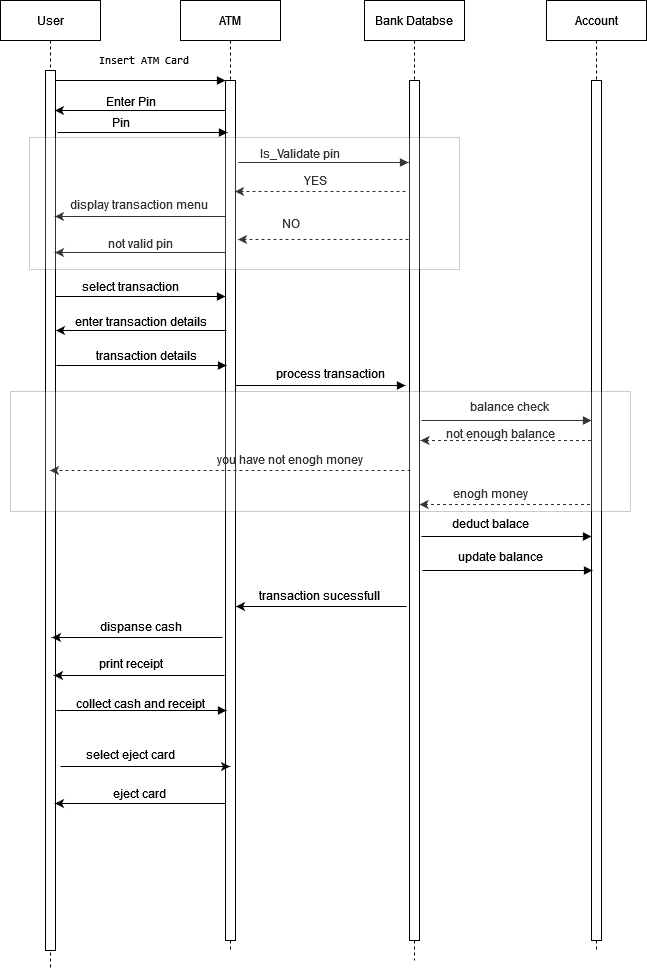

The diagram above was exported from draw.io. Its source (the exported page's mxGraphModel, read from the mxfile embedded in the PNG):
<mxGraphModel dx="880" dy="442" grid="1" gridSize="10" guides="1" tooltips="1" connect="1" arrows="1" fold="1" page="1" pageScale="1" pageWidth="850" pageHeight="1100" math="0" shadow="0">
  <root>
    <mxCell id="0" />
    <mxCell id="1" parent="0" />
    <mxCell id="aM9ryv3xv72pqoxQDRHE-1" value="User" style="shape=umlLifeline;perimeter=lifelinePerimeter;whiteSpace=wrap;html=1;container=0;dropTarget=0;collapsible=0;recursiveResize=0;outlineConnect=0;portConstraint=eastwest;newEdgeStyle={&quot;edgeStyle&quot;:&quot;elbowEdgeStyle&quot;,&quot;elbow&quot;:&quot;vertical&quot;,&quot;curved&quot;:0,&quot;rounded&quot;:0};" parent="1" vertex="1">
      <mxGeometry x="40" y="40" width="100" height="970" as="geometry" />
    </mxCell>
    <mxCell id="aM9ryv3xv72pqoxQDRHE-2" value="" style="html=1;points=[];perimeter=orthogonalPerimeter;outlineConnect=0;targetShapes=umlLifeline;portConstraint=eastwest;newEdgeStyle={&quot;edgeStyle&quot;:&quot;elbowEdgeStyle&quot;,&quot;elbow&quot;:&quot;vertical&quot;,&quot;curved&quot;:0,&quot;rounded&quot;:0};" parent="aM9ryv3xv72pqoxQDRHE-1" vertex="1">
      <mxGeometry x="45" y="70" width="10" height="880" as="geometry" />
    </mxCell>
    <mxCell id="aM9ryv3xv72pqoxQDRHE-5" value="ATM" style="shape=umlLifeline;perimeter=lifelinePerimeter;whiteSpace=wrap;html=1;container=0;dropTarget=0;collapsible=0;recursiveResize=0;outlineConnect=0;portConstraint=eastwest;newEdgeStyle={&quot;edgeStyle&quot;:&quot;elbowEdgeStyle&quot;,&quot;elbow&quot;:&quot;vertical&quot;,&quot;curved&quot;:0,&quot;rounded&quot;:0};" parent="1" vertex="1">
      <mxGeometry x="220" y="40" width="100" height="950" as="geometry" />
    </mxCell>
    <mxCell id="aM9ryv3xv72pqoxQDRHE-6" value="" style="html=1;points=[];perimeter=orthogonalPerimeter;outlineConnect=0;targetShapes=umlLifeline;portConstraint=eastwest;newEdgeStyle={&quot;edgeStyle&quot;:&quot;elbowEdgeStyle&quot;,&quot;elbow&quot;:&quot;vertical&quot;,&quot;curved&quot;:0,&quot;rounded&quot;:0};" parent="aM9ryv3xv72pqoxQDRHE-5" vertex="1">
      <mxGeometry x="45" y="80" width="10" height="860" as="geometry" />
    </mxCell>
    <mxCell id="aM9ryv3xv72pqoxQDRHE-7" value="&lt;pre&gt;&lt;code class=&quot;!whitespace-pre hljs language-plantuml&quot;&gt; Insert ATM Card&lt;/code&gt;&lt;/pre&gt;" style="html=1;verticalAlign=bottom;endArrow=block;edgeStyle=elbowEdgeStyle;elbow=vertical;curved=0;rounded=0;" parent="1" source="aM9ryv3xv72pqoxQDRHE-2" target="aM9ryv3xv72pqoxQDRHE-6" edge="1">
      <mxGeometry relative="1" as="geometry">
        <mxPoint x="195" y="130" as="sourcePoint" />
        <Array as="points">
          <mxPoint x="180" y="120" />
        </Array>
      </mxGeometry>
    </mxCell>
    <mxCell id="2I_q-9iruc8EAmFyi0lh-1" value="Bank Databse" style="shape=umlLifeline;perimeter=lifelinePerimeter;whiteSpace=wrap;html=1;container=0;dropTarget=0;collapsible=0;recursiveResize=0;outlineConnect=0;portConstraint=eastwest;newEdgeStyle={&quot;edgeStyle&quot;:&quot;elbowEdgeStyle&quot;,&quot;elbow&quot;:&quot;vertical&quot;,&quot;curved&quot;:0,&quot;rounded&quot;:0};" parent="1" vertex="1">
      <mxGeometry x="404" y="40" width="100" height="960" as="geometry" />
    </mxCell>
    <mxCell id="2I_q-9iruc8EAmFyi0lh-2" value="" style="html=1;points=[];perimeter=orthogonalPerimeter;outlineConnect=0;targetShapes=umlLifeline;portConstraint=eastwest;newEdgeStyle={&quot;edgeStyle&quot;:&quot;elbowEdgeStyle&quot;,&quot;elbow&quot;:&quot;vertical&quot;,&quot;curved&quot;:0,&quot;rounded&quot;:0};" parent="2I_q-9iruc8EAmFyi0lh-1" vertex="1">
      <mxGeometry x="45" y="80" width="10" height="860" as="geometry" />
    </mxCell>
    <mxCell id="2I_q-9iruc8EAmFyi0lh-3" value="Account" style="shape=umlLifeline;perimeter=lifelinePerimeter;whiteSpace=wrap;html=1;container=0;dropTarget=0;collapsible=0;recursiveResize=0;outlineConnect=0;portConstraint=eastwest;newEdgeStyle={&quot;edgeStyle&quot;:&quot;elbowEdgeStyle&quot;,&quot;elbow&quot;:&quot;vertical&quot;,&quot;curved&quot;:0,&quot;rounded&quot;:0};" parent="1" vertex="1">
      <mxGeometry x="586" y="40" width="100" height="950" as="geometry" />
    </mxCell>
    <mxCell id="2I_q-9iruc8EAmFyi0lh-4" value="" style="html=1;points=[];perimeter=orthogonalPerimeter;outlineConnect=0;targetShapes=umlLifeline;portConstraint=eastwest;newEdgeStyle={&quot;edgeStyle&quot;:&quot;elbowEdgeStyle&quot;,&quot;elbow&quot;:&quot;vertical&quot;,&quot;curved&quot;:0,&quot;rounded&quot;:0};" parent="2I_q-9iruc8EAmFyi0lh-3" vertex="1">
      <mxGeometry x="45" y="80" width="10" height="860" as="geometry" />
    </mxCell>
    <mxCell id="2I_q-9iruc8EAmFyi0lh-5" value="" style="endArrow=classic;html=1;rounded=0;" parent="1" edge="1">
      <mxGeometry width="50" height="50" relative="1" as="geometry">
        <mxPoint x="265" y="150" as="sourcePoint" />
        <mxPoint x="94.5" y="150" as="targetPoint" />
      </mxGeometry>
    </mxCell>
    <mxCell id="2I_q-9iruc8EAmFyi0lh-6" value="Enter Pin" style="text;html=1;align=center;verticalAlign=middle;resizable=0;points=[];autosize=1;strokeColor=none;fillColor=none;" parent="1" vertex="1">
      <mxGeometry x="135" y="126" width="70" height="30" as="geometry" />
    </mxCell>
    <mxCell id="2I_q-9iruc8EAmFyi0lh-7" value="" style="html=1;verticalAlign=bottom;endArrow=block;edgeStyle=elbowEdgeStyle;elbow=vertical;curved=0;rounded=0;" parent="1" edge="1">
      <mxGeometry relative="1" as="geometry">
        <mxPoint x="97" y="172" as="sourcePoint" />
        <Array as="points">
          <mxPoint x="182" y="172" />
        </Array>
        <mxPoint x="267" y="172" as="targetPoint" />
      </mxGeometry>
    </mxCell>
    <mxCell id="2I_q-9iruc8EAmFyi0lh-8" value="Pin" style="text;html=1;align=center;verticalAlign=middle;resizable=0;points=[];autosize=1;strokeColor=none;fillColor=none;" parent="1" vertex="1">
      <mxGeometry x="140" y="147" width="40" height="30" as="geometry" />
    </mxCell>
    <mxCell id="2I_q-9iruc8EAmFyi0lh-9" value="" style="html=1;verticalAlign=bottom;endArrow=block;edgeStyle=elbowEdgeStyle;elbow=vertical;curved=0;rounded=0;" parent="1" edge="1">
      <mxGeometry relative="1" as="geometry">
        <mxPoint x="278" y="202" as="sourcePoint" />
        <Array as="points">
          <mxPoint x="363" y="202" />
        </Array>
        <mxPoint x="448" y="202" as="targetPoint" />
      </mxGeometry>
    </mxCell>
    <mxCell id="2I_q-9iruc8EAmFyi0lh-10" value="Is_Validate pin" style="text;html=1;align=center;verticalAlign=middle;resizable=0;points=[];autosize=1;strokeColor=none;fillColor=none;" parent="1" vertex="1">
      <mxGeometry x="289" y="178" width="100" height="30" as="geometry" />
    </mxCell>
    <mxCell id="2I_q-9iruc8EAmFyi0lh-12" value="" style="endArrow=classic;html=1;rounded=0;dashed=1;" parent="1" edge="1">
      <mxGeometry width="50" height="50" relative="1" as="geometry">
        <mxPoint x="445" y="231" as="sourcePoint" />
        <mxPoint x="274.5" y="231" as="targetPoint" />
      </mxGeometry>
    </mxCell>
    <mxCell id="2I_q-9iruc8EAmFyi0lh-13" value="YES" style="text;html=1;align=center;verticalAlign=middle;resizable=0;points=[];autosize=1;strokeColor=none;fillColor=none;" parent="1" vertex="1">
      <mxGeometry x="330" y="205" width="50" height="30" as="geometry" />
    </mxCell>
    <mxCell id="2I_q-9iruc8EAmFyi0lh-14" value="" style="endArrow=classic;html=1;rounded=0;" parent="1" edge="1">
      <mxGeometry width="50" height="50" relative="1" as="geometry">
        <mxPoint x="265" y="256" as="sourcePoint" />
        <mxPoint x="94.5" y="256" as="targetPoint" />
      </mxGeometry>
    </mxCell>
    <mxCell id="2I_q-9iruc8EAmFyi0lh-15" value="display transaction menu" style="text;html=1;align=center;verticalAlign=middle;resizable=0;points=[];autosize=1;strokeColor=none;fillColor=none;" parent="1" vertex="1">
      <mxGeometry x="98" y="229" width="160" height="30" as="geometry" />
    </mxCell>
    <mxCell id="2I_q-9iruc8EAmFyi0lh-17" value="" style="html=1;verticalAlign=bottom;endArrow=block;edgeStyle=elbowEdgeStyle;elbow=vertical;curved=0;rounded=0;" parent="1" edge="1">
      <mxGeometry relative="1" as="geometry">
        <mxPoint x="95" y="336" as="sourcePoint" />
        <Array as="points">
          <mxPoint x="180" y="336" />
        </Array>
        <mxPoint x="265" y="336" as="targetPoint" />
      </mxGeometry>
    </mxCell>
    <mxCell id="2I_q-9iruc8EAmFyi0lh-18" value="select transaction" style="text;html=1;align=center;verticalAlign=middle;resizable=0;points=[];autosize=1;strokeColor=none;fillColor=none;" parent="1" vertex="1">
      <mxGeometry x="110" y="311" width="120" height="30" as="geometry" />
    </mxCell>
    <mxCell id="2I_q-9iruc8EAmFyi0lh-19" value="" style="endArrow=classic;html=1;rounded=0;dashed=1;" parent="1" edge="1">
      <mxGeometry width="50" height="50" relative="1" as="geometry">
        <mxPoint x="448" y="279" as="sourcePoint" />
        <mxPoint x="277.5" y="279" as="targetPoint" />
      </mxGeometry>
    </mxCell>
    <mxCell id="2I_q-9iruc8EAmFyi0lh-20" value="NO" style="text;html=1;align=center;verticalAlign=middle;resizable=0;points=[];autosize=1;strokeColor=none;fillColor=none;" parent="1" vertex="1">
      <mxGeometry x="310" y="248" width="40" height="30" as="geometry" />
    </mxCell>
    <mxCell id="2I_q-9iruc8EAmFyi0lh-21" value="" style="endArrow=classic;html=1;rounded=0;" parent="1" edge="1">
      <mxGeometry width="50" height="50" relative="1" as="geometry">
        <mxPoint x="265" y="292" as="sourcePoint" />
        <mxPoint x="94.5" y="292" as="targetPoint" />
      </mxGeometry>
    </mxCell>
    <mxCell id="2I_q-9iruc8EAmFyi0lh-22" value="not valid pin" style="text;html=1;align=center;verticalAlign=middle;resizable=0;points=[];autosize=1;strokeColor=none;fillColor=none;" parent="1" vertex="1">
      <mxGeometry x="135" y="268" width="90" height="30" as="geometry" />
    </mxCell>
    <mxCell id="2I_q-9iruc8EAmFyi0lh-27" value="" style="endArrow=classic;html=1;rounded=0;" parent="1" edge="1">
      <mxGeometry width="50" height="50" relative="1" as="geometry">
        <mxPoint x="262" y="677" as="sourcePoint" />
        <mxPoint x="91.5" y="677" as="targetPoint" />
      </mxGeometry>
    </mxCell>
    <mxCell id="2I_q-9iruc8EAmFyi0lh-28" value="" style="endArrow=classic;html=1;rounded=0;" parent="1" edge="1">
      <mxGeometry width="50" height="50" relative="1" as="geometry">
        <mxPoint x="264" y="715" as="sourcePoint" />
        <mxPoint x="93.5" y="715" as="targetPoint" />
      </mxGeometry>
    </mxCell>
    <mxCell id="2I_q-9iruc8EAmFyi0lh-30" value="" style="endArrow=classic;html=1;rounded=0;" parent="1" edge="1">
      <mxGeometry width="50" height="50" relative="1" as="geometry">
        <mxPoint x="446" y="646" as="sourcePoint" />
        <mxPoint x="275.5" y="646" as="targetPoint" />
      </mxGeometry>
    </mxCell>
    <mxCell id="2I_q-9iruc8EAmFyi0lh-31" value="" style="endArrow=classic;html=1;rounded=0;dashed=1;" parent="1" edge="1">
      <mxGeometry width="50" height="50" relative="1" as="geometry">
        <mxPoint x="630.5" y="480" as="sourcePoint" />
        <mxPoint x="460" y="480" as="targetPoint" />
      </mxGeometry>
    </mxCell>
    <mxCell id="2I_q-9iruc8EAmFyi0lh-32" value="" style="endArrow=classic;html=1;rounded=0;" parent="1" edge="1">
      <mxGeometry width="50" height="50" relative="1" as="geometry">
        <mxPoint x="266" y="370" as="sourcePoint" />
        <mxPoint x="95.5" y="370" as="targetPoint" />
      </mxGeometry>
    </mxCell>
    <mxCell id="2I_q-9iruc8EAmFyi0lh-33" value="enter transaction details" style="text;html=1;align=center;verticalAlign=middle;resizable=0;points=[];autosize=1;strokeColor=none;fillColor=none;" parent="1" vertex="1">
      <mxGeometry x="100" y="346" width="160" height="30" as="geometry" />
    </mxCell>
    <mxCell id="2I_q-9iruc8EAmFyi0lh-37" value="" style="html=1;verticalAlign=bottom;endArrow=block;edgeStyle=elbowEdgeStyle;elbow=vertical;curved=0;rounded=0;" parent="1" edge="1">
      <mxGeometry relative="1" as="geometry">
        <mxPoint x="461" y="576" as="sourcePoint" />
        <Array as="points">
          <mxPoint x="546" y="576" />
        </Array>
        <mxPoint x="631" y="576" as="targetPoint" />
      </mxGeometry>
    </mxCell>
    <mxCell id="2I_q-9iruc8EAmFyi0lh-38" value="" style="html=1;verticalAlign=bottom;endArrow=block;edgeStyle=elbowEdgeStyle;elbow=vertical;curved=0;rounded=0;" parent="1" edge="1">
      <mxGeometry relative="1" as="geometry">
        <mxPoint x="96" y="750" as="sourcePoint" />
        <Array as="points">
          <mxPoint x="181" y="750" />
        </Array>
        <mxPoint x="266" y="750" as="targetPoint" />
      </mxGeometry>
    </mxCell>
    <mxCell id="2I_q-9iruc8EAmFyi0lh-39" value="" style="html=1;verticalAlign=bottom;endArrow=block;edgeStyle=elbowEdgeStyle;elbow=vertical;curved=0;rounded=0;" parent="1" edge="1">
      <mxGeometry relative="1" as="geometry">
        <mxPoint x="96" y="405" as="sourcePoint" />
        <Array as="points">
          <mxPoint x="181" y="405" />
        </Array>
        <mxPoint x="266" y="405" as="targetPoint" />
      </mxGeometry>
    </mxCell>
    <mxCell id="2I_q-9iruc8EAmFyi0lh-40" value="transaction details" style="text;html=1;align=center;verticalAlign=middle;resizable=0;points=[];autosize=1;strokeColor=none;fillColor=none;" parent="1" vertex="1">
      <mxGeometry x="126" y="380" width="120" height="30" as="geometry" />
    </mxCell>
    <mxCell id="2I_q-9iruc8EAmFyi0lh-41" value="" style="html=1;verticalAlign=bottom;endArrow=block;edgeStyle=elbowEdgeStyle;elbow=vertical;curved=0;rounded=0;" parent="1" edge="1">
      <mxGeometry relative="1" as="geometry">
        <mxPoint x="275" y="425" as="sourcePoint" />
        <Array as="points">
          <mxPoint x="360" y="425" />
        </Array>
        <mxPoint x="445" y="425" as="targetPoint" />
      </mxGeometry>
    </mxCell>
    <mxCell id="2I_q-9iruc8EAmFyi0lh-42" value="process transaction" style="text;html=1;align=center;verticalAlign=middle;resizable=0;points=[];autosize=1;strokeColor=none;fillColor=none;" parent="1" vertex="1">
      <mxGeometry x="305" y="398" width="130" height="30" as="geometry" />
    </mxCell>
    <mxCell id="2I_q-9iruc8EAmFyi0lh-43" value="" style="html=1;verticalAlign=bottom;endArrow=block;edgeStyle=elbowEdgeStyle;elbow=vertical;curved=0;rounded=0;" parent="1" edge="1">
      <mxGeometry relative="1" as="geometry">
        <mxPoint x="461" y="460" as="sourcePoint" />
        <Array as="points">
          <mxPoint x="546" y="460" />
        </Array>
        <mxPoint x="631" y="460" as="targetPoint" />
      </mxGeometry>
    </mxCell>
    <mxCell id="2I_q-9iruc8EAmFyi0lh-44" value="balance check" style="text;html=1;align=center;verticalAlign=middle;resizable=0;points=[];autosize=1;strokeColor=none;fillColor=none;" parent="1" vertex="1">
      <mxGeometry x="499" y="431" width="100" height="30" as="geometry" />
    </mxCell>
    <mxCell id="2I_q-9iruc8EAmFyi0lh-45" value="not enough balance" style="text;html=1;align=center;verticalAlign=middle;resizable=0;points=[];autosize=1;strokeColor=none;fillColor=none;" parent="1" vertex="1">
      <mxGeometry x="475" y="458" width="130" height="30" as="geometry" />
    </mxCell>
    <mxCell id="2I_q-9iruc8EAmFyi0lh-46" value="" style="endArrow=classic;html=1;rounded=0;dashed=1;" parent="1" target="aM9ryv3xv72pqoxQDRHE-1" edge="1">
      <mxGeometry width="50" height="50" relative="1" as="geometry">
        <mxPoint x="450" y="510" as="sourcePoint" />
        <mxPoint x="500" y="460" as="targetPoint" />
      </mxGeometry>
    </mxCell>
    <mxCell id="2I_q-9iruc8EAmFyi0lh-47" value="you have not enogh money" style="text;html=1;align=center;verticalAlign=middle;resizable=0;points=[];autosize=1;strokeColor=none;fillColor=none;" parent="1" vertex="1">
      <mxGeometry x="244" y="484" width="170" height="30" as="geometry" />
    </mxCell>
    <mxCell id="2I_q-9iruc8EAmFyi0lh-48" value="" style="endArrow=classic;html=1;rounded=0;dashed=1;" parent="1" edge="1">
      <mxGeometry width="50" height="50" relative="1" as="geometry">
        <mxPoint x="629.5" y="544" as="sourcePoint" />
        <mxPoint x="459" y="544" as="targetPoint" />
      </mxGeometry>
    </mxCell>
    <mxCell id="2I_q-9iruc8EAmFyi0lh-49" value="enogh money" style="text;html=1;align=center;verticalAlign=middle;resizable=0;points=[];autosize=1;strokeColor=none;fillColor=none;" parent="1" vertex="1">
      <mxGeometry x="480" y="518" width="100" height="30" as="geometry" />
    </mxCell>
    <mxCell id="2I_q-9iruc8EAmFyi0lh-51" value="deduct balace" style="text;html=1;align=center;verticalAlign=middle;resizable=0;points=[];autosize=1;strokeColor=none;fillColor=none;" parent="1" vertex="1">
      <mxGeometry x="480" y="548" width="100" height="30" as="geometry" />
    </mxCell>
    <mxCell id="2I_q-9iruc8EAmFyi0lh-52" value="update balance" style="text;html=1;align=center;verticalAlign=middle;resizable=0;points=[];autosize=1;strokeColor=none;fillColor=none;" parent="1" vertex="1">
      <mxGeometry x="485" y="581" width="110" height="30" as="geometry" />
    </mxCell>
    <mxCell id="2I_q-9iruc8EAmFyi0lh-53" value="" style="html=1;verticalAlign=bottom;endArrow=block;edgeStyle=elbowEdgeStyle;elbow=vertical;curved=0;rounded=0;" parent="1" edge="1">
      <mxGeometry relative="1" as="geometry">
        <mxPoint x="462" y="610" as="sourcePoint" />
        <Array as="points">
          <mxPoint x="547" y="610" />
        </Array>
        <mxPoint x="632" y="610" as="targetPoint" />
      </mxGeometry>
    </mxCell>
    <mxCell id="2I_q-9iruc8EAmFyi0lh-54" value="transaction sucessfull" style="text;html=1;align=center;verticalAlign=middle;resizable=0;points=[];autosize=1;strokeColor=none;fillColor=none;" parent="1" vertex="1">
      <mxGeometry x="289" y="620" width="140" height="30" as="geometry" />
    </mxCell>
    <mxCell id="2I_q-9iruc8EAmFyi0lh-55" value="dispanse cash" style="text;html=1;align=center;verticalAlign=middle;resizable=0;points=[];autosize=1;strokeColor=none;fillColor=none;" parent="1" vertex="1">
      <mxGeometry x="125" y="651" width="110" height="30" as="geometry" />
    </mxCell>
    <mxCell id="2I_q-9iruc8EAmFyi0lh-56" value="print receipt" style="text;html=1;align=center;verticalAlign=middle;resizable=0;points=[];autosize=1;strokeColor=none;fillColor=none;" parent="1" vertex="1">
      <mxGeometry x="125" y="688" width="90" height="30" as="geometry" />
    </mxCell>
    <mxCell id="2I_q-9iruc8EAmFyi0lh-57" value="collect cash and receipt" style="text;html=1;align=center;verticalAlign=middle;resizable=0;points=[];autosize=1;strokeColor=none;fillColor=none;" parent="1" vertex="1">
      <mxGeometry x="105" y="728" width="150" height="30" as="geometry" />
    </mxCell>
    <mxCell id="2I_q-9iruc8EAmFyi0lh-60" value="" style="endArrow=classic;html=1;rounded=0;" parent="1" edge="1">
      <mxGeometry width="50" height="50" relative="1" as="geometry">
        <mxPoint x="265" y="843" as="sourcePoint" />
        <mxPoint x="94.5" y="843" as="targetPoint" />
      </mxGeometry>
    </mxCell>
    <mxCell id="2I_q-9iruc8EAmFyi0lh-61" value="eject card" style="text;html=1;align=center;verticalAlign=middle;resizable=0;points=[];autosize=1;strokeColor=none;fillColor=none;" parent="1" vertex="1">
      <mxGeometry x="139" y="818" width="80" height="30" as="geometry" />
    </mxCell>
    <mxCell id="2I_q-9iruc8EAmFyi0lh-62" value="" style="endArrow=classic;html=1;rounded=0;" parent="1" edge="1">
      <mxGeometry width="50" height="50" relative="1" as="geometry">
        <mxPoint x="100" y="806" as="sourcePoint" />
        <mxPoint x="269.5" y="806" as="targetPoint" />
      </mxGeometry>
    </mxCell>
    <mxCell id="2I_q-9iruc8EAmFyi0lh-63" value="select eject card" style="text;html=1;align=center;verticalAlign=middle;resizable=0;points=[];autosize=1;strokeColor=none;fillColor=none;" parent="1" vertex="1">
      <mxGeometry x="115" y="779" width="110" height="30" as="geometry" />
    </mxCell>
    <UserObject label="" treeRoot="1" id="Lg7bk-wSm7J1v93BSNoJ-1">
      <mxCell style="whiteSpace=wrap;html=1;align=center;treeFolding=1;treeMoving=1;newEdgeStyle={&quot;edgeStyle&quot;:&quot;elbowEdgeStyle&quot;,&quot;startArrow&quot;:&quot;none&quot;,&quot;endArrow&quot;:&quot;none&quot;};opacity=20;" parent="1" vertex="1">
        <mxGeometry x="69" y="177" width="430" height="132" as="geometry" />
      </mxCell>
    </UserObject>
    <mxCell id="BW499PvR7h-Kltlbj5Gr-2" value="" style="rounded=0;whiteSpace=wrap;html=1;opacity=20;" vertex="1" parent="1">
      <mxGeometry x="50" y="431" width="620" height="120" as="geometry" />
    </mxCell>
  </root>
</mxGraphModel>